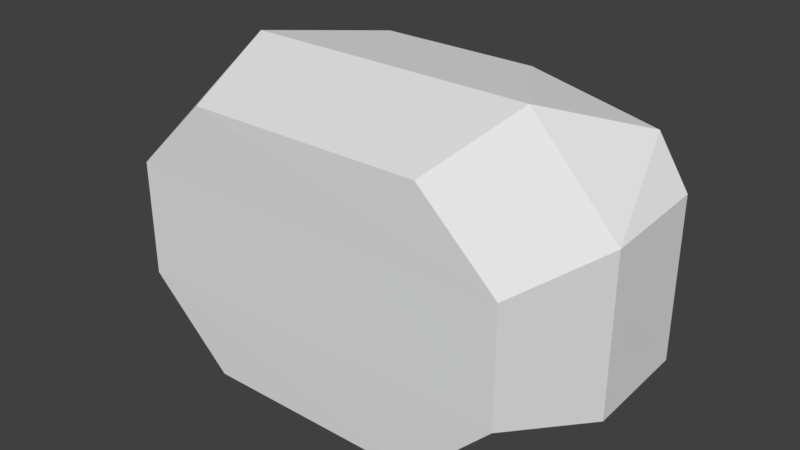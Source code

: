 # Source: huf_pelvis.blend  (saved by Blender 2.82.7; exported with 4.5.12 LTS)
import bpy
from mathutils import Matrix  # noqa: F401  (used for matrix-valued properties, if any)

bpy.ops.wm.read_factory_settings(use_empty=True)
scene = bpy.context.scene
scene.name = 'Scene'

# ---- collections
col_collection_1 = bpy.data.collections.new('Collection 1'); scene.collection.children.link(col_collection_1)

# ---- materials (node trees are filled in below, after node groups)
mat_standard = bpy.data.materials.new('Standard')
mat_standard.alpha_threshold = 0.0
mat_standard.use_transparent_shadow = False
mat_standard.specular_color = (0.0, 0.0, 0.0)
mat_standard.roughness = 0.5

# ---- material node trees

# ---- world
world_world = bpy.data.worlds.new('World'); scene.world = world_world
world_world.color = (0.05088, 0.05088, 0.05088)
world_world.use_sun_shadow = False
world_world.sun_shadow_jitter_overblur = 0.0
world_world.cycles.sampling_method = 'MANUAL'

# ---- meshes
me_geometry_n28192 = bpy.data.meshes.new('Geometry_n28192')
me_geometry_n28192.from_pydata([(15.5, 3.067, 5.455), (15.5, 3.067, -4.138), (4.528, 3.067, -7.713), (10.14, -3.075, 10.58), (6.205, 3.067, 9.878), (-12.51, -3.075, 4.935), (15.4, -3.075, 4.935), (15.4, -3.075, -4.579), (-4.513, -3.075, -8.444), (-1.634, 3.067, -7.713), (7.407, -3.075, -8.444), (-3.311, 3.067, 9.878), (-7.244, -3.075, 10.58), (-0.4867, 5.802, -3.437), (-1.764, 5.802, 6.14), (4.658, 5.802, 6.14), (2.054, 5.802, -4.347), (-12.61, 3.067, 5.455), (-12.61, 3.067, -4.138), (-12.51, -3.075, -4.579), (8.457, -9.22, 8.458), (-10.19, -9.33, 4.085), (13.08, -9.22, 4.085), (13.08, -9.22, -2.794), (-5.309, -9.22, -7.693), (8.202, -9.22, -7.693), (-5.566, -9.33, 8.458), (-10.19, -9.33, -2.794), (13.65, 3.113, 8.297), (-10.57, 3.113, 8.297)], [], [(6, 1, 0), (6, 7, 1), (0, 28, 6), (2, 16, 1), (16, 15, 0, 1), (12, 5, 21, 26), (19, 8, 24, 27), (10, 7, 23, 25), (2, 1, 7, 10), (3, 12, 26, 20), (9, 10, 8), (9, 2, 10), (18, 9, 8, 19), (7, 6, 22, 23), (28, 0, 15), (14, 11, 4, 15), (12, 4, 11), (3, 4, 12), (15, 13, 14), (16, 13, 15), (4, 28, 15), (17, 14, 13, 18), (11, 14, 29), (6, 3, 20, 22), (9, 18, 13), (9, 13, 16, 2), (19, 17, 18), (5, 17, 19), (20, 26, 22), (21, 22, 26), (23, 22, 21), (27, 23, 21), (25, 23, 27), (24, 25, 27), (5, 19, 27, 21), (8, 10, 25, 24), (6, 28, 3), (4, 3, 28), (12, 11, 29), (12, 29, 5), (17, 5, 29), (17, 29, 14)])
_uv = me_geometry_n28192.uv_layers.new(name='UVMap')
_uv.uv.foreach_set('vector', [0.7431, 0.1199, 0.8982, 0.269, 0.7321, 0.2683, 0.7431, 0.1199, 0.9076, 0.1206, 0.8982, 0.269, 0.06649, 0.5418, 0.09666, 0.4804, 0.2273, 0.5909, 0.4512, 0.1148, 0.3777, 0.1896, 0.4216, 0.0225, 0.9076, 0.4479, 0.7176, 0.4593, 0.7321, 0.2683, 0.8982, 0.269, 0.2419, 0.1594, 0.2358, 0.000201, 0.3722, 0.01967, 0.3648, 0.1696, 0.5792, 0.5403, 0.5905, 0.433, 0.7158, 0.4195, 0.7172, 0.5285, 0.5922, 0.1065, 0.5829, 0.000201, 0.7172, 0.01539, 0.7129, 0.1216, 0.4512, 0.1148, 0.4216, 0.0225, 0.5829, 0.000201, 0.5922, 0.1065, 0.2393, 0.4249, 0.2419, 0.1594, 0.3648, 0.1696, 0.3698, 0.4171, 0.4503, 0.42, 0.5922, 0.1065, 0.5905, 0.433, 0.4503, 0.42, 0.4512, 0.1148, 0.5922, 0.1065, 0.419, 0.514, 0.4503, 0.42, 0.5905, 0.433, 0.5792, 0.5403, 0.9076, 0.1206, 0.7431, 0.1199, 0.7568, 0.000201, 0.8899, 0.0007939, 0.09666, 0.4804, 0.06649, 0.5418, 0.000201, 0.3559, 0.009709, 0.214, 0.1055, 0.1993, 0.1017, 0.3752, 0.000201, 0.3559, 0.2419, 0.1594, 0.1017, 0.3752, 0.1055, 0.1993, 0.2393, 0.4249, 0.1017, 0.3752, 0.2419, 0.1594, 0.000201, 0.6041, 0.1901, 0.7442, 0.000201, 0.7314, 0.1901, 0.5913, 0.1901, 0.7442, 0.000201, 0.6041, 0.1017, 0.3752, 0.09666, 0.4804, 0.000201, 0.3559, 0.8091, 0.7317, 0.7946, 0.5407, 0.9846, 0.5521, 0.9752, 0.731, 0.1055, 0.1993, 0.009709, 0.214, 0.1052, 0.1012, 0.2273, 0.5909, 0.2393, 0.4249, 0.3698, 0.4171, 0.3722, 0.5757, 0.4503, 0.42, 0.419, 0.514, 0.3726, 0.3423, 0.4503, 0.42, 0.3726, 0.3423, 0.3777, 0.1896, 0.4512, 0.1148, 0.9846, 0.8794, 0.8091, 0.7317, 0.9752, 0.731, 0.8201, 0.8801, 0.8091, 0.7317, 0.9846, 0.8794, 0.4689, 0.5407, 0.6979, 0.5407, 0.3726, 0.6319, 0.7942, 0.6319, 0.3726, 0.6319, 0.6979, 0.5407, 0.3726, 0.7651, 0.3726, 0.6319, 0.7942, 0.6319, 0.7942, 0.7651, 0.3726, 0.7651, 0.7942, 0.6319, 0.4425, 0.8294, 0.3726, 0.7651, 0.7942, 0.7651, 0.7243, 0.8294, 0.4425, 0.8294, 0.7942, 0.7651, 0.8201, 0.8801, 0.9846, 0.8794, 0.9669, 0.9992, 0.8337, 0.9998, 0.5905, 0.433, 0.5922, 0.1065, 0.7129, 0.1216, 0.7158, 0.4195, 0.2273, 0.5909, 0.09666, 0.4804, 0.2393, 0.4249, 0.1017, 0.3752, 0.2393, 0.4249, 0.09666, 0.4804, 0.2419, 0.1594, 0.1055, 0.1993, 0.1052, 0.1012, 0.2419, 0.1594, 0.1052, 0.1012, 0.2358, 0.000201, 0.07932, 0.03886, 0.2358, 0.000201, 0.1052, 0.1012, 0.07932, 0.03886, 0.1052, 0.1012, 0.009709, 0.214])
me_geometry_n28192.materials.append(mat_standard)
me_geometry_n28192.use_remesh_preserve_volume = False
me_geometry_n28192.use_remesh_preserve_attributes = False
me_geometry_n28192.use_mirror_vertex_groups = False
me_geometry_n28192.update()

# ---- objects
ob_foot__11 = bpy.data.objects.new('foot (11)', me_geometry_n28192)

# ---- transforms, parenting, visibility, modifiers, constraints
ob_foot__11.location = (-0.1745, 0.0, -0.8258)
ob_foot__11.lineart.crease_threshold = 0.0

# ---- collection membership
col_collection_1.objects.link(ob_foot__11)

# ---- scene / render settings (as saved in the file)
scene.frame_start = 1; scene.frame_end = 250; scene.frame_set(1)
scene.render.engine = 'BLENDER_EEVEE_NEXT'
scene.render.resolution_percentage = 50
scene.render.dither_intensity = 0.0
scene.cycles.use_denoising = False
scene.cycles.samples = 128
scene.cycles.sampling_pattern = 'TABULATED_SOBOL'
scene.cycles.use_adaptive_sampling = False
scene.cycles.use_light_tree = False
scene.cycles.blur_glossy = 0.0
scene.cycles.sample_clamp_indirect = 0.0
scene.view_settings.view_transform = 'Standard'
bpy.context.view_layer.update()

# ---- added for rendering (the .blend has no active camera and no usable light): camera, sun
cam_auto = bpy.data.cameras.new('AutoCamera')
cam_auto.lens = 50.0
cam_auto.sensor_width = 36.0
cam_auto.clip_end = 1000.0
ob_auto_camera = bpy.data.objects.new('AutoCamera', cam_auto)
scene.collection.objects.link(ob_auto_camera)
ob_auto_camera.location = (35.6568, -43.0268, 27.7522)
ob_auto_camera.rotation_euler = (1.09748, -7.21219e-08, 0.694738)
scene.camera = ob_auto_camera
light_auto_sun = bpy.data.lights.new('AutoSun', 'SUN')
light_auto_sun.energy = 3.0
light_auto_sun.angle = 0.0523599
ob_auto_sun = bpy.data.objects.new('AutoSun', light_auto_sun)
scene.collection.objects.link(ob_auto_sun)
ob_auto_sun.rotation_euler = (0.872665, 0.174533, 0.523599)
bpy.context.view_layer.update()
